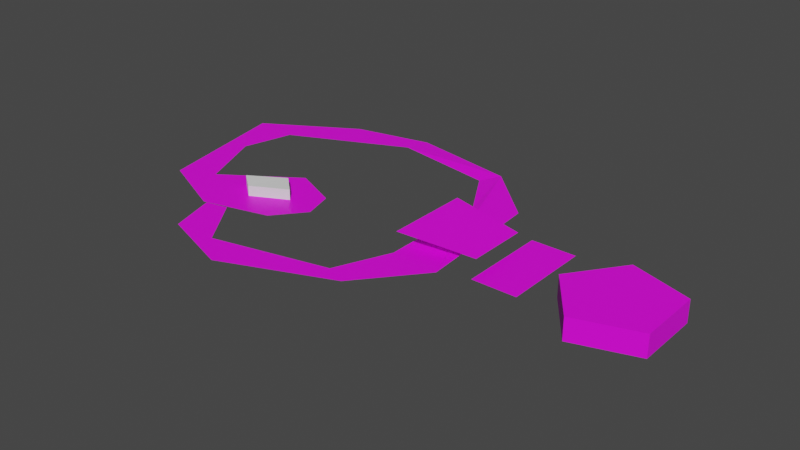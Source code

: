 # Source: trinket-medal_of_honor-01.blend  (saved by Blender 3.0.42; exported with 4.5.12 LTS)
import bpy
from mathutils import Matrix  # noqa: F401  (used for matrix-valued properties, if any)

bpy.ops.wm.read_factory_settings(use_empty=True)
scene = bpy.context.scene
scene.name = 'Scene'

# ---- collections
col_body = bpy.data.collections.new('body'); scene.collection.children.link(col_body)

# ---- images (referenced by path relative to the original .blend; pixels are not part of the script)
import os
ASSET_DIR = os.environ.get("B2B_ASSET_DIR", "")  # directory of the original .blend (textures are referenced by path, not embedded)
HERE = os.path.dirname(os.path.abspath(__file__))  # packed textures are extracted next to this script under _unpacked/

def load_image(name, relpath, width, height, colorspace="sRGB"):
    """Load a texture the original file referenced (path relative to the .blend, or extracted next to this script)."""
    p = next((c for c in (os.path.join(HERE, relpath), os.path.join(ASSET_DIR, relpath)) if relpath and os.path.exists(c)), "")
    if p:
        img = bpy.data.images.load(p, check_existing=True)
        img.name = name
    else:  # same state as the original file: an image datablock whose file is absent (Cycles renders it pink)
        img = bpy.data.images.new(name, width, height)
        img.source = "FILE"
        img.filepath = "//" + (relpath or name)
    img.colorspace_settings.name = colorspace
    return img
img_entities_texture_01_png = load_image('entities_texture-01.png', 'entities_texture-01.png', 1024, 1024, 'sRGB')

# ---- materials (node trees are filled in below, after node groups)
mat_primary_texture = bpy.data.materials.new('primary_texture')
mat_primary_texture.use_transparent_shadow = False

# ---- material node trees
mat_primary_texture.use_nodes = True; mat_primary_texture.node_tree.nodes.clear()
_N = mat_primary_texture.node_tree.nodes; _L = mat_primary_texture.node_tree.links
n0 = _N.new('ShaderNodeBsdfPrincipled'); n0.name = 'Principled BSDF'; n0.location = (10, 300)
n0.distribution = 'GGX'
n0.subsurface_method = 'RANDOM_WALK_SKIN'
n0.inputs[3].default_value = 1.45
n0.inputs[27].default_value = (0.0, 0.0, 0.0, 1.0)
n0.inputs[28].default_value = 1.0
n1 = _N.new('ShaderNodeOutputMaterial'); n1.name = 'Material Output'; n1.location = (300, 300)
n2 = _N.new('ShaderNodeTexImage'); n2.name = 'Image Texture'; n2.location = (-280, 248)
n2.image = img_entities_texture_01_png
_L.new(n0.outputs[0], n1.inputs[0])
_L.new(n2.outputs[0], n0.inputs[0])
n1.is_active_output = True

# ---- world
world_world = bpy.data.worlds.new('World'); scene.world = world_world
world_world.use_nodes = True; world_world.node_tree.nodes.clear()
_N = world_world.node_tree.nodes; _L = world_world.node_tree.links
n0 = _N.new('ShaderNodeOutputWorld'); n0.name = 'World Output'; n0.location = (300, 300)
n1 = _N.new('ShaderNodeBackground'); n1.name = 'Background'; n1.location = (10, 300)
n1.inputs[0].default_value = (0.05088, 0.05088, 0.05088, 1.0)
_L.new(n1.outputs[0], n0.inputs[0])
n0.is_active_output = True
world_world.color = (0.05088, 0.05088, 0.05088)
world_world.use_sun_shadow = False
world_world.sun_shadow_jitter_overblur = 0.0

# ---- meshes
me_cube = bpy.data.meshes.new('Cube')
me_cube.from_pydata([(-0.981, -1.272, -1.051), (-0.981, -1.272, 0.9491), (-1.554, 0.7837, -1.0), (-1.554, 0.7837, 1.0), (1.551, -1.365, -1.0), (1.551, -1.365, 1.0), (1.0, 1.0, -1.0), (1.0, 1.0, 1.0)], [], [(0, 1, 3, 2), (2, 3, 7, 6), (6, 7, 5, 4), (4, 5, 1, 0), (2, 6, 4, 0), (7, 3, 1, 5)])
_uv = me_cube.uv_layers.new(name='UVMap')
_uv.uv.foreach_set('vector', [0.375, 0.0, 0.625, 0.0, 0.625, 0.25, 0.375, 0.25, 0.375, 0.25, 0.625, 0.25, 0.625, 0.5, 0.375, 0.5, 0.375, 0.5, 0.625, 0.5, 0.625, 0.75, 0.375, 0.75, 0.375, 0.75, 0.625, 0.75, 0.625, 1.0, 0.375, 1.0, 0.125, 0.5, 0.375, 0.5, 0.375, 0.75, 0.125, 0.75, 0.625, 0.5, 0.875, 0.5, 0.875, 0.75, 0.625, 0.75])
me_cube.use_remesh_fix_poles = True
me_cube.use_remesh_preserve_attributes = False
me_cube.update()
me_cylinder = bpy.data.meshes.new('Cylinder')
me_cylinder.from_pydata([(0.0, 1.0, 0.0), (0.0, 1.0, 0.4), (0.9511, 0.309, 0.0), (0.9511, 0.309, 0.4), (0.5878, -0.809, 0.0), (0.5878, -0.809, 0.4), (-0.5878, -0.809, 0.0), (-0.5878, -0.809, 0.4), (-0.9511, 0.309, 0.0), (-0.9511, 0.309, 0.4)], [], [(0, 1, 3, 2), (2, 3, 5, 4), (4, 5, 7, 6), (3, 1, 9, 7, 5), (6, 7, 9, 8), (8, 9, 1, 0)])
_uv = me_cylinder.uv_layers.new(name='UVMap')
_uv.uv.foreach_set('vector', [0.3372, 0.8684, 0.3412, 0.8684, 0.3412, 0.87, 0.3372, 0.87, 0.3372, 0.87, 0.3412, 0.87, 0.3412, 0.8716, 0.3372, 0.8716, 0.3411, 0.8705, 0.3443, 0.8705, 0.3443, 0.8717, 0.3411, 0.8717, 0.3809, 0.8239, 0.375, 0.8282, 0.3691, 0.8239, 0.3714, 0.8169, 0.3787, 0.8169, 0.3386, 0.8703, 0.3426, 0.8703, 0.3426, 0.8719, 0.3386, 0.8719, 0.3392, 0.8706, 0.3416, 0.8706, 0.3416, 0.8716, 0.3392, 0.8716])
me_cylinder.materials.append(mat_primary_texture)
me_cylinder.use_remesh_fix_poles = True
me_cylinder.use_remesh_preserve_attributes = False
me_cylinder.update()
me_plane = bpy.data.meshes.new('Plane')
me_plane.from_pydata([(1.0, -0.4, 0.16), (1.4, -0.4, 0.16), (1.0, 0.4, 0.16), (1.4, 0.4, 0.16)], [], [(0, 1, 3, 2)])
_uv = me_plane.uv_layers.new(name='UVMap')
_uv.uv.foreach_set('vector', [0.3108, 0.8793, 0.3058, 0.8793, 0.3058, 0.8715, 0.3108, 0.8715])
me_plane.materials.append(mat_primary_texture)
me_plane.use_remesh_fix_poles = True
me_plane.use_remesh_preserve_attributes = False
me_plane.update()
me_plane_001 = bpy.data.meshes.new('Plane.001')
me_plane_001.from_pydata([(1.0, -0.3876, 0.21), (1.614, -0.2755, 0.16), (1.0, 0.3876, 0.21), (1.614, 0.2755, 0.16)], [], [(0, 1, 3, 2)])
_uv = me_plane_001.uv_layers.new(name='UVMap')
_uv.uv.foreach_set('vector', [0.03276, 0.7236, 0.03276, 0.7242, 0.03213, 0.7242, 0.03213, 0.7236])
me_plane_001.materials.append(mat_primary_texture)
me_plane_001.use_remesh_fix_poles = True
me_plane_001.use_remesh_preserve_attributes = False
me_plane_001.update()
me_plane_002 = bpy.data.meshes.new('Plane.002')
me_plane_002.from_pydata([(-0.04034, 0.5361, 0.09765), (0.4123, 1.079, 0.09765), (0.01582, -0.6156, 0.1248), (0.5293, -1.103, 0.1316), (1.537, -1.344, 0.09765), (2.24, -1.194, 0.09765), (3.07, -0.7005, 0.09765), (2.828, 0.5451, 0.09765), (2.189, 0.8289, 0.09765), (1.59, 0.6757, 0.09765), (1.369, 0.4055, 0.09765), (1.446, 0.1353, 0.09765), (1.86, -0.04935, 0.09765), (2.523, 0.3989, 0.09765), (2.78, -0.1994, 0.09765), (2.659, -0.6606, 0.09765), (1.602, -1.14, 0.09765), (0.6643, -0.972, 0.09765), (0.3965, -0.5132, 0.09765), (0.3965, 0.5046, 0.09765), (0.6047, 0.9934, 0.09765), (1.644, 1.228, 0.09765), (1.957, 0.7834, 0.09765), (2.157, 0.8244, 0.09765), (2.031, 1.239, 0.09765), (1.378, 1.468, 0.09765)], [], [(1, 25, 24, 23, 22, 21, 20, 19, 18, 17, 16, 15, 14, 13, 12, 11, 10, 9, 8, 7, 6, 5, 4, 3, 2, 0)])
_uv = me_plane_002.uv_layers.new(name='UVMap')
_uv.uv.foreach_set('vector', [0.03081, 0.7198, 0.03046, 0.7196, 0.03037, 0.7194, 0.03045, 0.7193, 0.03057, 0.7193, 0.03058, 0.7195, 0.03067, 0.7196, 0.03098, 0.7197, 0.03127, 0.7194, 0.03125, 0.7192, 0.03107, 0.7189, 0.03076, 0.7188, 0.03065, 0.7189, 0.03057, 0.719, 0.03078, 0.7191, 0.03083, 0.7193, 0.03077, 0.7194, 0.03064, 0.7194, 0.03045, 0.7192, 0.03037, 0.719, 0.03059, 0.7187, 0.03092, 0.7187, 0.03125, 0.7189, 0.03143, 0.7192, 0.03141, 0.7195, 0.03108, 0.7198])
me_plane_002.materials.append(mat_primary_texture)
me_plane_002.use_remesh_fix_poles = True
me_plane_002.use_remesh_preserve_attributes = False
me_plane_002.update()

# ---- objects
ob_cube = bpy.data.objects.new('Cube', me_cube)
ob_cylinder = bpy.data.objects.new('Cylinder', me_cylinder)
ob_plane = bpy.data.objects.new('Plane', me_plane)
ob_plane_001 = bpy.data.objects.new('Plane.001', me_plane_001)
ob_plane_002 = bpy.data.objects.new('Plane.002', me_plane_002)

# ---- transforms, parenting, visibility, modifiers, constraints
ob_cube.location = (-0.2997, -0.08305, 0.05241)
ob_cube.rotation_euler = (-0.007127, 0.005425, 0.495)
ob_cube.scale = (0.03454, 0.02258, 0.01788)
ob_cylinder.location = (0.4624, 0.0, 0.0024)
ob_cylinder.rotation_euler = (0.0, -0.0, 1.571)
ob_cylinder.scale = (0.12, 0.12, 0.12)
ob_plane.location = (-0.01758, 0.0, 0.0)
ob_plane.scale = (0.24, 0.24, 0.24)
ob_plane_001.location = (-0.2174, 0.0, 0.024)
ob_plane_001.scale = (0.2648, 0.24, 0.24)
ob_plane_002.location = (0.1591, 0.0, 0.024)
ob_plane_002.rotation_euler = (0.0, -0.0, 15.71)
ob_plane_002.scale = (0.24, 0.24, 0.24)
_m = ob_plane_002.modifiers.new('Boolean', 'BOOLEAN')
_m.object = ob_cube

# ---- collection membership
scene.collection.objects.link(ob_cube)
col_body.objects.link(ob_cylinder)
col_body.objects.link(ob_plane)
col_body.objects.link(ob_plane_001)
col_body.objects.link(ob_plane_002)

# ---- scene / render settings (as saved in the file)
scene.frame_start = 1; scene.frame_end = 250; scene.frame_set(1)
scene.render.engine = 'BLENDER_EEVEE_NEXT'
scene.cycles.sampling_pattern = 'TABULATED_SOBOL'
scene.cycles.use_light_tree = False
scene.view_settings.view_transform = 'Filmic'
bpy.context.view_layer.update()

# ---- added for rendering (the .blend has no active camera and no usable light): camera, sun
cam_auto = bpy.data.cameras.new('AutoCamera')
cam_auto.lens = 50.0
cam_auto.sensor_width = 36.0
cam_auto.clip_end = 1000.0
ob_auto_camera = bpy.data.objects.new('AutoCamera', cam_auto)
scene.collection.objects.link(ob_auto_camera)
ob_auto_camera.location = (1.21629, -1.48539, 1.01873)
ob_auto_camera.rotation_euler = (1.09748, -7.21219e-08, 0.694738)
scene.camera = ob_auto_camera
light_auto_sun = bpy.data.lights.new('AutoSun', 'SUN')
light_auto_sun.energy = 3.0
light_auto_sun.angle = 0.0523599
ob_auto_sun = bpy.data.objects.new('AutoSun', light_auto_sun)
scene.collection.objects.link(ob_auto_sun)
ob_auto_sun.rotation_euler = (0.872665, 0.174533, 0.523599)
bpy.context.view_layer.update()
